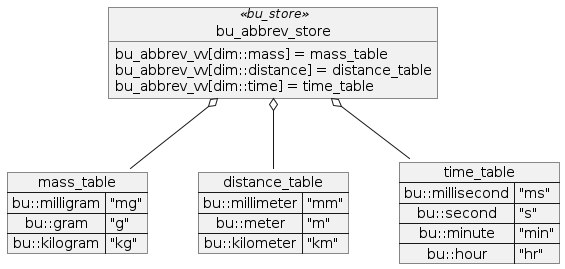

The diagram above was rendered by PlantUML. Its source (embedded in the PNG):
@startuml
map mass_table {
bu::milligram => "mg"
bu::gram => "g"
bu::kilogram => "kg"
}

map distance_table {
bu::millimeter => "mm"
bu::meter => "m"
bu::kilometer => "km"
}

map time_table {
bu::millisecond => "ms"
bu::second => "s"
bu::minute => "min"
bu::hour => "hr"
}

object bu_abbrev_store<<bu_store>>
bu_abbrev_store : bu_abbrev_vv[dim::mass] = mass_table
bu_abbrev_store : bu_abbrev_vv[dim::distance] = distance_table
bu_abbrev_store : bu_abbrev_vv[dim::time] = time_table

bu_abbrev_store o-- mass_table
bu_abbrev_store o-- distance_table
bu_abbrev_store o-- time_table
@enduml